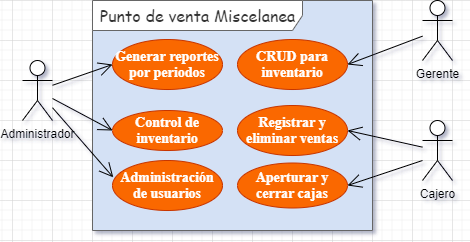

The diagram above was exported from draw.io. Its source (the exported page's mxGraphModel, read from the mxfile embedded in the PNG):
<mxGraphModel dx="828" dy="462" grid="1" gridSize="10" guides="1" tooltips="1" connect="1" arrows="1" fold="1" page="1" pageScale="1" pageWidth="1169" pageHeight="826" background="none" math="0" shadow="0">
  <root>
    <mxCell id="0" />
    <mxCell id="1" parent="0" />
    <mxCell id="oYalenbFt7goszZKd-wa-1" value="" style="group" vertex="1" connectable="0" parent="1">
      <mxGeometry x="50" y="40" width="430" height="230" as="geometry" />
    </mxCell>
    <mxCell id="zKD_Pif1u9vO7d5K1FBy-41" value="Administrador" style="shape=umlActor;verticalLabelPosition=bottom;verticalAlign=top;html=1;" parent="oYalenbFt7goszZKd-wa-1" vertex="1">
      <mxGeometry y="60" width="30" height="60" as="geometry" />
    </mxCell>
    <mxCell id="zKD_Pif1u9vO7d5K1FBy-44" value="Punto de venta Miscelanea" style="shape=umlFrame;width=210;height=30;strokeColor=#666666;fontColor=#333333;swimlaneFillColor=#D4E1F5;fontFamily=Comic Sans MS;fontSize=16;verticalAlign=middle;align=center;horizontal=1;spacing=2;html=1;" parent="oYalenbFt7goszZKd-wa-1" vertex="1">
      <mxGeometry x="70" width="280" height="230" as="geometry" />
    </mxCell>
    <mxCell id="zKD_Pif1u9vO7d5K1FBy-46" value="Generar reportes por periodos" style="ellipse;whiteSpace=wrap;html=1;fillColor=#fa6800;strokeColor=#C73500;fontColor=#FFFFFF;labelBorderColor=none;fontStyle=1;fontFamily=Times New Roman;fontSize=14;" parent="oYalenbFt7goszZKd-wa-1" vertex="1">
      <mxGeometry x="90" y="39" width="110" height="50" as="geometry" />
    </mxCell>
    <mxCell id="zKD_Pif1u9vO7d5K1FBy-47" value="Control de inventario" style="ellipse;whiteSpace=wrap;html=1;fillColor=#fa6800;strokeColor=#C73500;fontColor=#FFFFFF;labelBorderColor=none;fontStyle=1;fontFamily=Times New Roman;fontSize=14;" parent="oYalenbFt7goszZKd-wa-1" vertex="1">
      <mxGeometry x="90" y="110" width="110" height="40" as="geometry" />
    </mxCell>
    <mxCell id="zKD_Pif1u9vO7d5K1FBy-48" value="Administración de usuarios" style="ellipse;whiteSpace=wrap;html=1;fillColor=#fa6800;strokeColor=#C73500;fontColor=#FFFFFF;labelBorderColor=none;fontStyle=1;fontFamily=Times New Roman;fontSize=14;" parent="oYalenbFt7goszZKd-wa-1" vertex="1">
      <mxGeometry x="90" y="160" width="110" height="50" as="geometry" />
    </mxCell>
    <mxCell id="zKD_Pif1u9vO7d5K1FBy-49" value="CRUD para inventario" style="ellipse;whiteSpace=wrap;html=1;fillColor=#fa6800;strokeColor=#C73500;fontColor=#FFFFFF;labelBorderColor=none;fontStyle=1;fontFamily=Times New Roman;fontSize=14;" parent="oYalenbFt7goszZKd-wa-1" vertex="1">
      <mxGeometry x="215" y="39" width="110" height="50" as="geometry" />
    </mxCell>
    <mxCell id="zKD_Pif1u9vO7d5K1FBy-50" value="Registrar y eliminar ventas" style="ellipse;whiteSpace=wrap;html=1;fillColor=#fa6800;strokeColor=#C73500;fontColor=#FFFFFF;labelBorderColor=none;fontStyle=1;fontFamily=Times New Roman;fontSize=14;" parent="oYalenbFt7goszZKd-wa-1" vertex="1">
      <mxGeometry x="215" y="105" width="110" height="50" as="geometry" />
    </mxCell>
    <mxCell id="zKD_Pif1u9vO7d5K1FBy-51" value="Aperturar y cerrar cajas" style="ellipse;whiteSpace=wrap;html=1;fillColor=#fa6800;strokeColor=#C73500;fontColor=#FFFFFF;labelBorderColor=none;fontStyle=1;fontFamily=Times New Roman;fontSize=14;" parent="oYalenbFt7goszZKd-wa-1" vertex="1">
      <mxGeometry x="215" y="162.5" width="110" height="45" as="geometry" />
    </mxCell>
    <mxCell id="zKD_Pif1u9vO7d5K1FBy-55" value="Cajero" style="shape=umlActor;verticalLabelPosition=bottom;verticalAlign=top;html=1;" parent="oYalenbFt7goszZKd-wa-1" vertex="1">
      <mxGeometry x="400" y="120" width="30" height="60" as="geometry" />
    </mxCell>
    <mxCell id="zKD_Pif1u9vO7d5K1FBy-56" value="Gerente" style="shape=umlActor;verticalLabelPosition=bottom;verticalAlign=top;html=1;" parent="oYalenbFt7goszZKd-wa-1" vertex="1">
      <mxGeometry x="400" width="30" height="60" as="geometry" />
    </mxCell>
    <mxCell id="zKD_Pif1u9vO7d5K1FBy-65" value="" style="endArrow=open;endFill=1;endSize=12;html=1;entryX=0;entryY=0.5;entryDx=0;entryDy=0;" parent="oYalenbFt7goszZKd-wa-1" source="zKD_Pif1u9vO7d5K1FBy-41" target="zKD_Pif1u9vO7d5K1FBy-46" edge="1">
      <mxGeometry width="160" relative="1" as="geometry">
        <mxPoint x="60" y="100" as="sourcePoint" />
        <mxPoint x="310" y="120" as="targetPoint" />
      </mxGeometry>
    </mxCell>
    <mxCell id="zKD_Pif1u9vO7d5K1FBy-66" value="" style="endArrow=open;endFill=1;endSize=12;html=1;fontFamily=Comic Sans MS;fontSize=16;fontColor=#FFFFFF;entryX=0;entryY=0.5;entryDx=0;entryDy=0;" parent="oYalenbFt7goszZKd-wa-1" source="zKD_Pif1u9vO7d5K1FBy-41" target="zKD_Pif1u9vO7d5K1FBy-47" edge="1">
      <mxGeometry width="160" relative="1" as="geometry">
        <mxPoint x="170" y="150" as="sourcePoint" />
        <mxPoint x="330" y="150" as="targetPoint" />
      </mxGeometry>
    </mxCell>
    <mxCell id="zKD_Pif1u9vO7d5K1FBy-67" value="" style="endArrow=open;endFill=1;endSize=12;html=1;fontFamily=Comic Sans MS;fontSize=16;fontColor=#FFFFFF;entryX=0.007;entryY=0.337;entryDx=0;entryDy=0;entryPerimeter=0;" parent="oYalenbFt7goszZKd-wa-1" source="zKD_Pif1u9vO7d5K1FBy-41" target="zKD_Pif1u9vO7d5K1FBy-48" edge="1">
      <mxGeometry width="160" relative="1" as="geometry">
        <mxPoint x="170" y="150" as="sourcePoint" />
        <mxPoint x="90" y="130" as="targetPoint" />
      </mxGeometry>
    </mxCell>
    <mxCell id="zKD_Pif1u9vO7d5K1FBy-69" value="" style="endArrow=open;endFill=1;endSize=12;html=1;fontFamily=Comic Sans MS;fontSize=16;fontColor=#FFFFFF;entryX=1;entryY=0.5;entryDx=0;entryDy=0;" parent="oYalenbFt7goszZKd-wa-1" source="zKD_Pif1u9vO7d5K1FBy-56" target="zKD_Pif1u9vO7d5K1FBy-49" edge="1">
      <mxGeometry width="160" relative="1" as="geometry">
        <mxPoint x="390" y="20" as="sourcePoint" />
        <mxPoint x="330" y="150" as="targetPoint" />
      </mxGeometry>
    </mxCell>
    <mxCell id="zKD_Pif1u9vO7d5K1FBy-70" value="" style="endArrow=open;endFill=1;endSize=12;html=1;fontFamily=Comic Sans MS;fontSize=16;fontColor=#FFFFFF;entryX=1;entryY=0.5;entryDx=0;entryDy=0;" parent="oYalenbFt7goszZKd-wa-1" target="zKD_Pif1u9vO7d5K1FBy-51" edge="1">
      <mxGeometry width="160" relative="1" as="geometry">
        <mxPoint x="400" y="160" as="sourcePoint" />
        <mxPoint x="330" y="150" as="targetPoint" />
      </mxGeometry>
    </mxCell>
    <mxCell id="zKD_Pif1u9vO7d5K1FBy-71" value="" style="endArrow=open;endFill=1;endSize=12;html=1;fontFamily=Comic Sans MS;fontSize=16;fontColor=#FFFFFF;entryX=1;entryY=0.5;entryDx=0;entryDy=0;" parent="oYalenbFt7goszZKd-wa-1" source="zKD_Pif1u9vO7d5K1FBy-55" target="zKD_Pif1u9vO7d5K1FBy-50" edge="1">
      <mxGeometry width="160" relative="1" as="geometry">
        <mxPoint x="170" y="150" as="sourcePoint" />
        <mxPoint x="330" y="150" as="targetPoint" />
      </mxGeometry>
    </mxCell>
  </root>
</mxGraphModel>